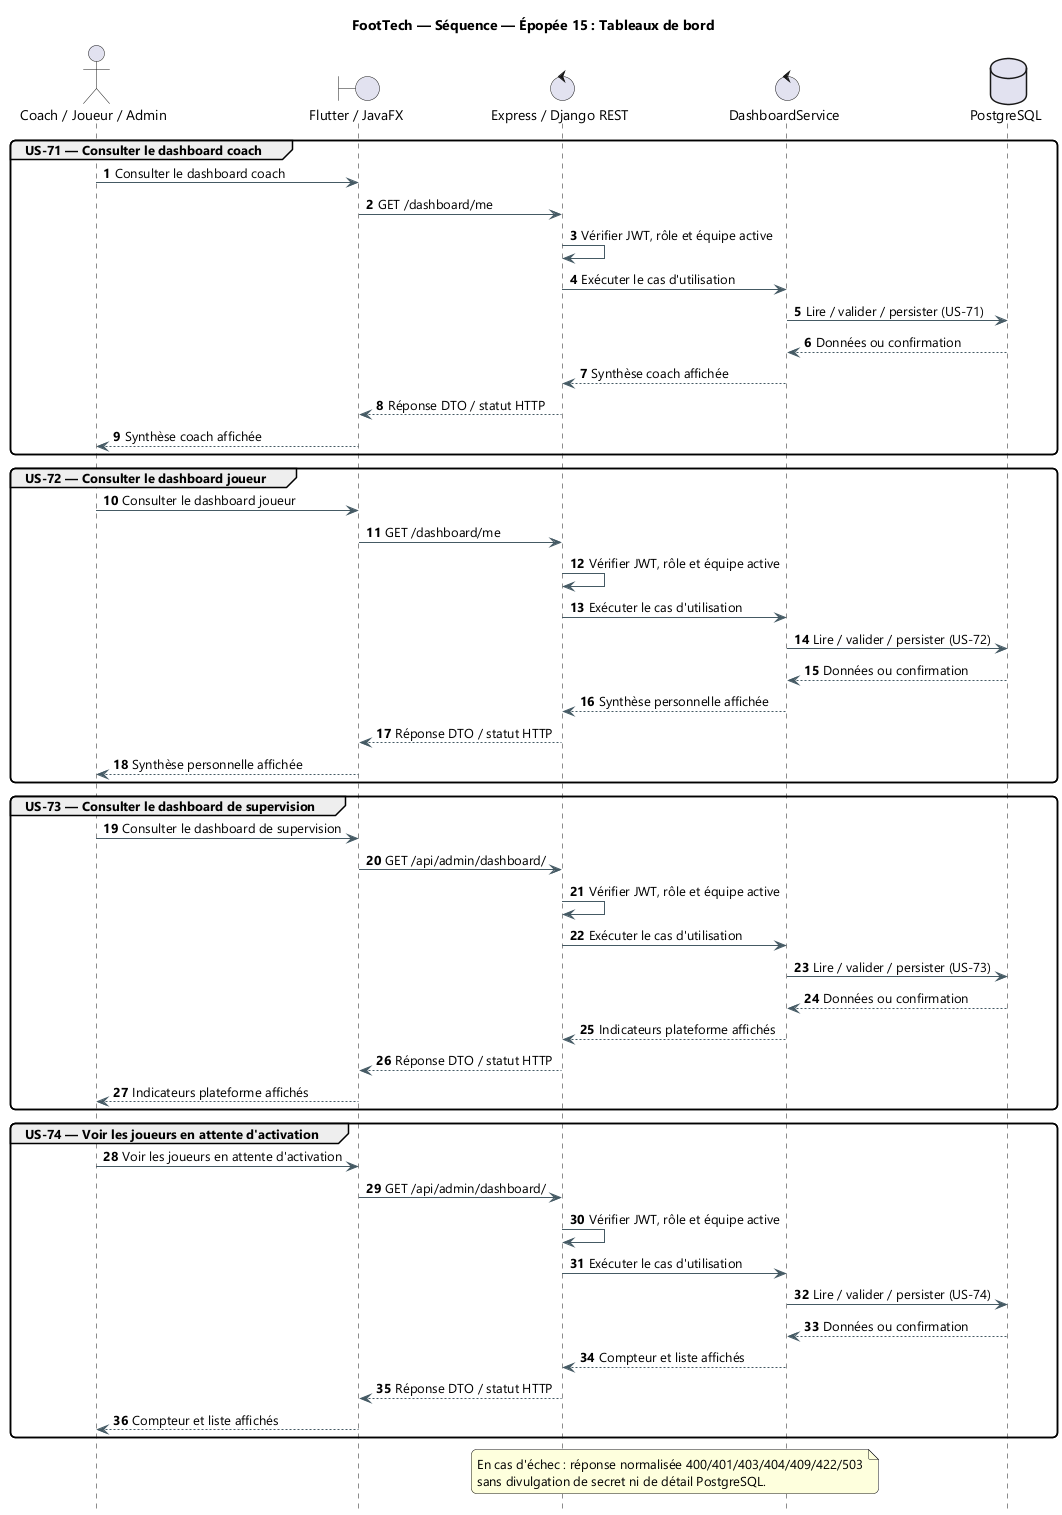

The diagram above was rendered by PlantUML. Its source (embedded in the PNG):
@startuml
title FootTech — Séquence — Épopée 15 : Tableaux de bord
skinparam backgroundColor #FFFFFF
skinparam defaultFontName "Segoe UI"
skinparam shadowing false
skinparam ArrowColor #455A64
skinparam packageStyle rectangle
skinparam roundcorner 10

hide footbox
autonumber
actor "Coach / Joueur / Admin" as ACT
boundary "Flutter / JavaFX" as APP
control "Express / Django REST" as API
control "DashboardService" as SVC
database "PostgreSQL" as DB

group US-71 — Consulter le dashboard coach
  ACT -> APP: Consulter le dashboard coach
  APP -> API: GET /dashboard/me
  API -> API: Vérifier JWT, rôle et équipe active
  API -> SVC: Exécuter le cas d'utilisation
  SVC -> DB: Lire / valider / persister (US-71)
  DB --> SVC: Données ou confirmation
  SVC --> API: Synthèse coach affichée
  API --> APP: Réponse DTO / statut HTTP
  APP --> ACT: Synthèse coach affichée
end

group US-72 — Consulter le dashboard joueur
  ACT -> APP: Consulter le dashboard joueur
  APP -> API: GET /dashboard/me
  API -> API: Vérifier JWT, rôle et équipe active
  API -> SVC: Exécuter le cas d'utilisation
  SVC -> DB: Lire / valider / persister (US-72)
  DB --> SVC: Données ou confirmation
  SVC --> API: Synthèse personnelle affichée
  API --> APP: Réponse DTO / statut HTTP
  APP --> ACT: Synthèse personnelle affichée
end

group US-73 — Consulter le dashboard de supervision
  ACT -> APP: Consulter le dashboard de supervision
  APP -> API: GET /api/admin/dashboard/
  API -> API: Vérifier JWT, rôle et équipe active
  API -> SVC: Exécuter le cas d'utilisation
  SVC -> DB: Lire / valider / persister (US-73)
  DB --> SVC: Données ou confirmation
  SVC --> API: Indicateurs plateforme affichés
  API --> APP: Réponse DTO / statut HTTP
  APP --> ACT: Indicateurs plateforme affichés
end

group US-74 — Voir les joueurs en attente d'activation
  ACT -> APP: Voir les joueurs en attente d'activation
  APP -> API: GET /api/admin/dashboard/
  API -> API: Vérifier JWT, rôle et équipe active
  API -> SVC: Exécuter le cas d'utilisation
  SVC -> DB: Lire / valider / persister (US-74)
  DB --> SVC: Données ou confirmation
  SVC --> API: Compteur et liste affichés
  API --> APP: Réponse DTO / statut HTTP
  APP --> ACT: Compteur et liste affichés
end

note over API,SVC
  En cas d'échec : réponse normalisée 400/401/403/404/409/422/503
  sans divulgation de secret ni de détail PostgreSQL.
end note
@enduml